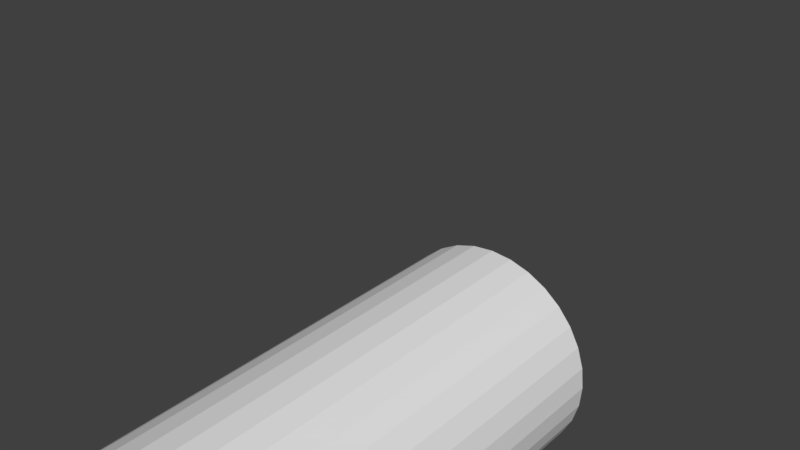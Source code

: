 # Source: armature_bone_attachment.blend  (saved by Blender 2.80.35; exported with 4.5.12 LTS)
import bpy
from mathutils import Matrix  # noqa: F401  (used for matrix-valued properties, if any)

bpy.ops.wm.read_factory_settings(use_empty=True)
scene = bpy.context.scene
scene.name = 'Scene'

# ---- collections
col_collection_1 = bpy.data.collections.new('Collection 1'); scene.collection.children.link(col_collection_1)

# ---- world
world_world = bpy.data.worlds.new('World'); scene.world = world_world
world_world.color = (0.05088, 0.05088, 0.05088)
world_world.use_sun_shadow = False
world_world.sun_shadow_jitter_overblur = 0.0
world_world.cycles.sampling_method = 'MANUAL'

# ---- meshes
me_cylinder = bpy.data.meshes.new('Cylinder')
me_cylinder.from_pydata([(0.0, 1.0, -0.8519), (0.0, 1.0, 3.548), (0.1951, 0.9808, -0.8519), (0.1951, 0.9808, 3.548), (0.3827, 0.9239, -0.8519), (0.3827, 0.9239, 3.548), (0.5556, 0.8315, -0.8519), (0.5556, 0.8315, 3.548), (0.7071, 0.7071, -0.8519), (0.7071, 0.7071, 3.548), (0.8315, 0.5556, -0.8519), (0.8315, 0.5556, 3.548), (0.9239, 0.3827, -0.8519), (0.9239, 0.3827, 3.548), (0.9808, 0.1951, -0.8519), (0.9808, 0.1951, 3.548), (1.0, 7.55e-08, -0.8519), (1.0, 7.55e-08, 3.548), (0.9808, -0.1951, -0.8519), (0.9808, -0.1951, 3.548), (0.9239, -0.3827, -0.8519), (0.9239, -0.3827, 3.548), (0.8315, -0.5556, -0.8519), (0.8315, -0.5556, 3.548), (0.7071, -0.7071, -0.8519), (0.7071, -0.7071, 3.548), (0.5556, -0.8315, -0.8519), (0.5556, -0.8315, 3.548), (0.3827, -0.9239, -0.8519), (0.3827, -0.9239, 3.548), (0.1951, -0.9808, -0.8519), (0.1951, -0.9808, 3.548), (-3.258e-07, -1.0, -0.8519), (-3.258e-07, -1.0, 3.548), (-0.1951, -0.9808, -0.8519), (-0.1951, -0.9808, 3.548), (-0.3827, -0.9239, -0.8519), (-0.3827, -0.9239, 3.548), (-0.5556, -0.8315, -0.8519), (-0.5556, -0.8315, 3.548), (-0.7071, -0.7071, -0.8519), (-0.7071, -0.7071, 3.548), (-0.8315, -0.5556, -0.8519), (-0.8315, -0.5556, 3.548), (-0.9239, -0.3827, -0.8519), (-0.9239, -0.3827, 3.548), (-0.9808, -0.1951, -0.8519), (-0.9808, -0.1951, 3.548), (-1.0, 9.656e-07, -0.8519), (-1.0, 9.656e-07, 3.548), (-0.9808, 0.1951, -0.8519), (-0.9808, 0.1951, 3.548), (-0.9239, 0.3827, -0.8519), (-0.9239, 0.3827, 3.548), (-0.8315, 0.5556, -0.8519), (-0.8315, 0.5556, 3.548), (-0.7071, 0.7071, -0.8519), (-0.7071, 0.7071, 3.548), (-0.5556, 0.8315, -0.8519), (-0.5556, 0.8315, 3.548), (-0.3827, 0.9239, -0.8519), (-0.3827, 0.9239, 3.548), (-0.1951, 0.9808, -0.8519), (-0.1951, 0.9808, 3.548)], [], [(0, 1, 3, 2), (2, 3, 5, 4), (4, 5, 7, 6), (6, 7, 9, 8), (8, 9, 11, 10), (10, 11, 13, 12), (12, 13, 15, 14), (14, 15, 17, 16), (16, 17, 19, 18), (18, 19, 21, 20), (20, 21, 23, 22), (22, 23, 25, 24), (24, 25, 27, 26), (26, 27, 29, 28), (28, 29, 31, 30), (30, 31, 33, 32), (32, 33, 35, 34), (34, 35, 37, 36), (36, 37, 39, 38), (38, 39, 41, 40), (40, 41, 43, 42), (42, 43, 45, 44), (44, 45, 47, 46), (46, 47, 49, 48), (48, 49, 51, 50), (50, 51, 53, 52), (52, 53, 55, 54), (54, 55, 57, 56), (56, 57, 59, 58), (58, 59, 61, 60), (3, 1, 63, 61, 59, 57, 55, 53, 51, 49, 47, 45, 43, 41, 39, 37, 35, 33, 31, 29, 27, 25, 23, 21, 19, 17, 15, 13, 11, 9, 7, 5), (60, 61, 63, 62), (62, 63, 1, 0), (0, 2, 4, 6, 8, 10, 12, 14, 16, 18, 20, 22, 24, 26, 28, 30, 32, 34, 36, 38, 40, 42, 44, 46, 48, 50, 52, 54, 56, 58, 60, 62)])
me_cylinder.use_remesh_preserve_volume = False
me_cylinder.use_remesh_preserve_attributes = False
me_cylinder.use_mirror_vertex_groups = False
me_cylinder.update()
arm_armature = bpy.data.armatures.new('Armature')  # bones are not reproduced

# ---- objects
ob_armature = bpy.data.objects.new('Armature', arm_armature)
ob_cylinder = bpy.data.objects.new('Cylinder', me_cylinder)

# ---- transforms, parenting, visibility, modifiers, constraints
ob_armature.location = (-0.022, -0.03431, 0.01258)
ob_armature.lineart.crease_threshold = 0.0
ob_cylinder.parent = ob_armature
ob_cylinder.matrix_parent_inverse = Matrix(((1.0, -2.22e-16, 0.0, 0.022), (2.22e-16, 4.93e-32, 1.0, -2.634), (-2.22e-16, -1.0, 9.313e-10, -0.03431), (0.0, 0.0, 0.0, 1.0)))
ob_cylinder.location = (0.0, 0.0, 0.3784)
ob_cylinder.lineart.crease_threshold = 0.0

# ---- collection membership
col_collection_1.objects.link(ob_armature)
col_collection_1.objects.link(ob_cylinder)

# ---- scene / render settings (as saved in the file)
scene.frame_start = 1; scene.frame_end = 250; scene.frame_set(1)
scene.render.engine = 'BLENDER_EEVEE_NEXT'
scene.render.resolution_percentage = 50
scene.render.dither_intensity = 0.0
scene.render.motion_blur_shutter = 1.0
scene.cycles.use_denoising = False
scene.cycles.samples = 128
scene.cycles.sampling_pattern = 'TABULATED_SOBOL'
scene.cycles.use_adaptive_sampling = False
scene.cycles.use_light_tree = False
scene.cycles.blur_glossy = 0.0
scene.cycles.sample_clamp_indirect = 0.0
scene.view_settings.view_transform = 'Standard'
bpy.context.view_layer.update()

# ---- added for rendering (the .blend has no active camera and no usable light): camera, sun
cam_auto = bpy.data.cameras.new('AutoCamera')
cam_auto.lens = 50.0
cam_auto.sensor_width = 36.0
cam_auto.clip_end = 1000.0
ob_auto_camera = bpy.data.objects.new('AutoCamera', cam_auto)
scene.collection.objects.link(ob_auto_camera)
ob_auto_camera.location = (4.83911, -5.80693, 5.59749)
ob_auto_camera.rotation_euler = (1.09748, -7.21219e-08, 0.694738)
scene.camera = ob_auto_camera
light_auto_sun = bpy.data.lights.new('AutoSun', 'SUN')
light_auto_sun.energy = 3.0
light_auto_sun.angle = 0.0523599
ob_auto_sun = bpy.data.objects.new('AutoSun', light_auto_sun)
scene.collection.objects.link(ob_auto_sun)
ob_auto_sun.rotation_euler = (0.872665, 0.174533, 0.523599)
bpy.context.view_layer.update()
